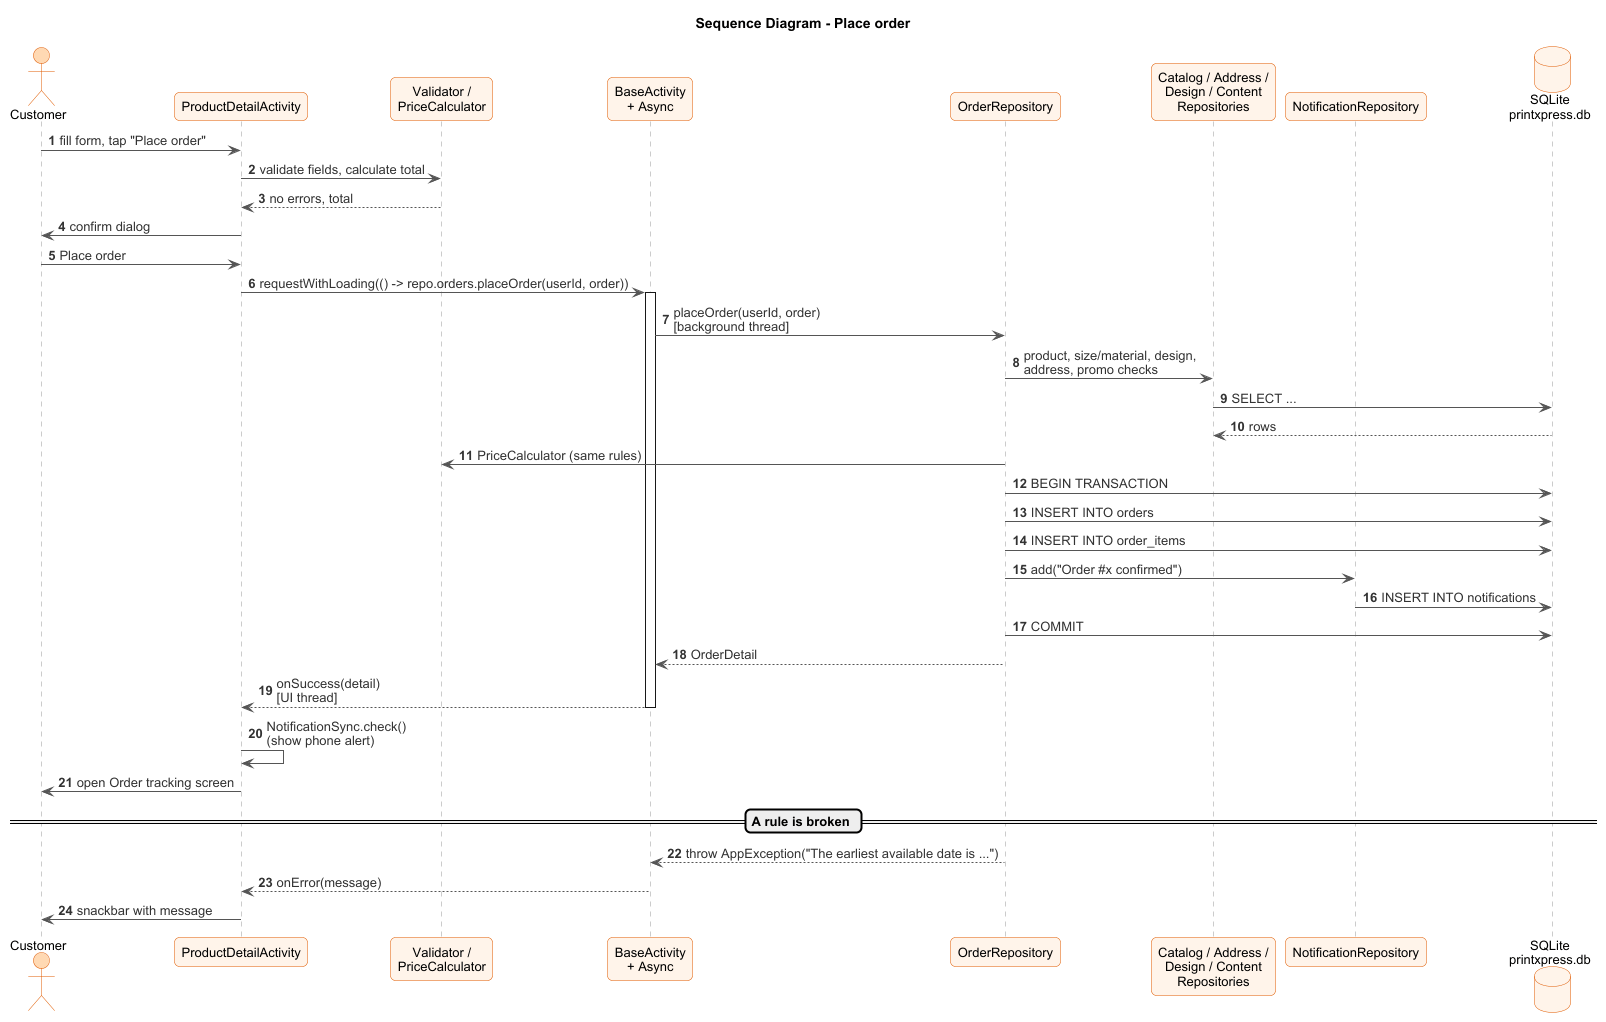

The diagram above was rendered by PlantUML. Its source (embedded in the PNG):
@startuml sequence-place-order
!include style.iuml
title Sequence Diagram - Place order
autonumber

actor Customer
participant "ProductDetailActivity" as UI
participant "Validator /\nPriceCalculator" as UTIL
participant "BaseActivity\n+ Async" as ASYNC
participant "OrderRepository" as ORDERS
participant "Catalog / Address /\nDesign / Content\nRepositories" as OTHER
participant "NotificationRepository" as NOTIF
database "SQLite\nprintxpress.db" as DB

Customer -> UI : fill form, tap "Place order"
UI -> UTIL : validate fields, calculate total
UTIL --> UI : no errors, total
UI -> Customer : confirm dialog
Customer -> UI : Place order
UI -> ASYNC : requestWithLoading(() -> repo.orders.placeOrder(userId, order))
activate ASYNC
ASYNC -> ORDERS : placeOrder(userId, order)\n[background thread]
ORDERS -> OTHER : product, size/material, design,\naddress, promo checks
OTHER -> DB : SELECT ...
DB --> OTHER : rows
ORDERS -> UTIL : PriceCalculator (same rules)
ORDERS -> DB : BEGIN TRANSACTION
ORDERS -> DB : INSERT INTO orders
ORDERS -> DB : INSERT INTO order_items
ORDERS -> NOTIF : add("Order #x confirmed")
NOTIF -> DB : INSERT INTO notifications
ORDERS -> DB : COMMIT
ORDERS --> ASYNC : OrderDetail
ASYNC --> UI : onSuccess(detail)\n[UI thread]
deactivate ASYNC
UI -> UI : NotificationSync.check()\n(show phone alert)
UI -> Customer : open Order tracking screen

== A rule is broken ==
ORDERS --> ASYNC : throw AppException("The earliest available date is ...")
ASYNC --> UI : onError(message)
UI -> Customer : snackbar with message
@enduml